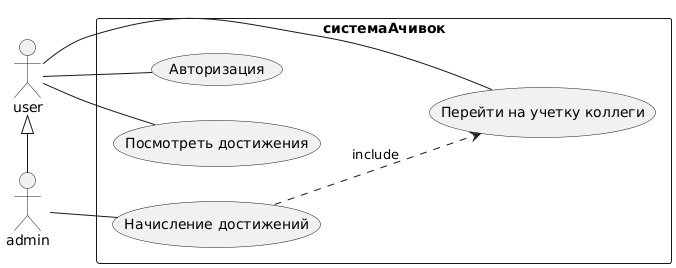

The diagram above was rendered by PlantUML. Its source (embedded in the PNG):
@startuml
actor admin as a
actor user as u
u <|-right- a
left to right direction
rectangle системаАчивок {
    usecase "Начисление достижений" as achGiv
    usecase Авторизация as aut
    usecase "Посмотреть достижения" as seeAch
    usecase "Перейти на учетку коллеги" as cow
}
achGiv .down.> cow : include
u - aut
u - seeAch
u --- cow
a - achGiv
@enduml